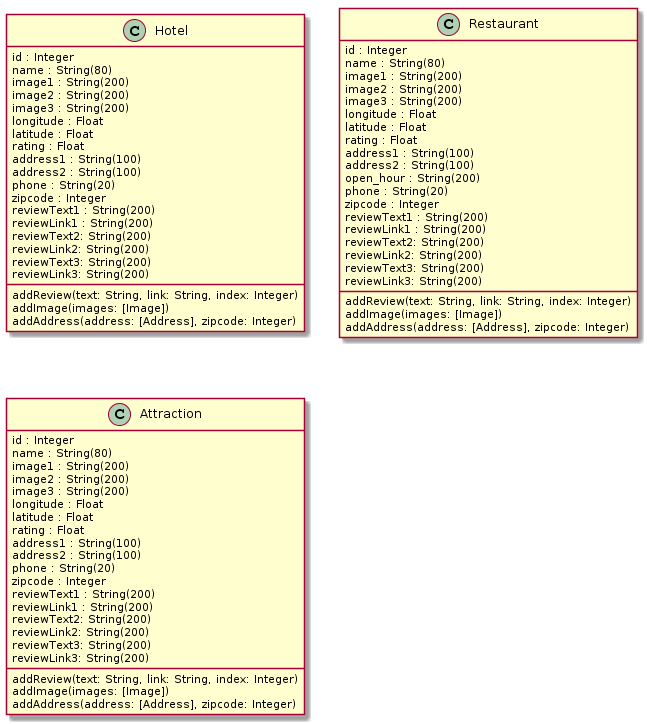

The diagram above was rendered by PlantUML. Its source (embedded in the PNG):
@startuml
class Hotel {
  {field}id : Integer
  {field}name : String(80)
  {field}image1 : String(200)
  {field}image2 : String(200)
  {field}image3 : String(200)
  {field}longitude : Float
  {field}latitude : Float
  {field}rating : Float
  {field}address1 : String(100) 
  {field}address2 : String(100) 
  {field}phone : String(20)
  {field}zipcode : Integer
  {field}reviewText1 : String(200)
  {field}reviewLink1 : String(200) 
  {field}reviewText2: String(200) 
  {field}reviewLink2: String(200) 
  {field}reviewText3: String(200) 
  {field}reviewLink3: String(200)

  addReview(text: String, link: String, index: Integer)
  addImage(images: [Image])
  addAddress(address: [Address], zipcode: Integer)
}

class Restaurant {
  {field}id : Integer
  {field}name : String(80)
  {field}image1 : String(200)
  {field}image2 : String(200)
  {field}image3 : String(200)
  {field}longitude : Float
  {field}latitude : Float
  {field}rating : Float
  {field}address1 : String(100) 
  {field}address2 : String(100) 
  {field}open_hour : String(200)
  {field}phone : String(20)
  {field}zipcode : Integer
  {field}reviewText1 : String(200)
  {field}reviewLink1 : String(200) 
  {field}reviewText2: String(200) 
  {field}reviewLink2: String(200) 
  {field}reviewText3: String(200) 
  {field}reviewLink3: String(200)

  addReview(text: String, link: String, index: Integer)
  addImage(images: [Image])
  addAddress(address: [Address], zipcode: Integer)
}

class Attraction {
  {field}id : Integer
  {field}name : String(80)
  {field}image1 : String(200)
  {field}image2 : String(200)
  {field}image3 : String(200)
  {field}longitude : Float
  {field}latitude : Float
  {field}rating : Float
  {field}address1 : String(100) 
  {field}address2 : String(100) 
  {field}phone : String(20)
  {field}zipcode : Integer
  {field}reviewText1 : String(200)
  {field}reviewLink1 : String(200) 
  {field}reviewText2: String(200) 
  {field}reviewLink2: String(200) 
  {field}reviewText3: String(200) 
  {field}reviewLink3: String(200)

  addReview(text: String, link: String, index: Integer)
  addImage(images: [Image])
  addAddress(address: [Address], zipcode: Integer)
}
@enduml